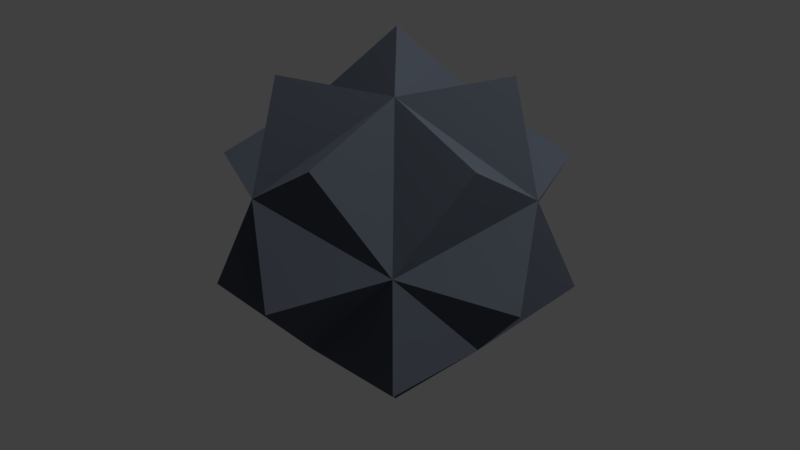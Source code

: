 # Source: icosahedron.blend  (saved by Blender 2.79.0; exported with 4.5.12 LTS)
import bpy
from mathutils import Matrix  # noqa: F401  (used for matrix-valued properties, if any)

bpy.ops.wm.read_factory_settings(use_empty=True)
scene = bpy.context.scene
scene.name = 'Scene'

# ---- collections
col_collection_1 = bpy.data.collections.new('Collection 1'); scene.collection.children.link(col_collection_1)

# ---- materials (node trees are filled in below, after node groups)
mat_icomaterial = bpy.data.materials.new('Icomaterial')
mat_icomaterial.alpha_threshold = 0.0
mat_icomaterial.roughness = 0.5

# ---- material node trees
mat_icomaterial.use_nodes = True; mat_icomaterial.node_tree.nodes.clear()
_N = mat_icomaterial.node_tree.nodes; _L = mat_icomaterial.node_tree.links
n0 = _N.new('ShaderNodeOutputMaterial'); n0.name = 'Material Output'; n0.location = (300, 300)
n1 = _N.new('ShaderNodeBsdfDiffuse'); n1.name = 'Diffuse BSDF'; n1.location = (10, 300)
n1.inputs[0].default_value = (0.09759, 0.1144, 0.1441, 1.0)
n1.inputs[1].default_value = 0.6043
_L.new(n1.outputs[0], n0.inputs[0])
n0.is_active_output = True

# ---- world
world_world = bpy.data.worlds.new('World'); scene.world = world_world
world_world.color = (0.05088, 0.05088, 0.05088)
world_world.use_sun_shadow = False
world_world.sun_shadow_jitter_overblur = 0.0
world_world.cycles.sampling_method = 'MANUAL'

# ---- cameras
cam_camera = bpy.data.cameras.new('Camera')
cam_camera.clip_end = 100.0
cam_camera.lens = 35.0
cam_camera.sensor_width = 32.0
cam_camera.sensor_height = 18.0
cam_camera.ortho_scale = 7.314
cam_camera.dof.focus_distance = 0.0

# ---- lights
light_lamp = bpy.data.lights.new('Lamp', 'POINT')
light_lamp.transmission_factor = 0.0
light_lamp.cutoff_distance = 30.0
light_lamp.energy = 792.2
light_lamp.shadow_buffer_clip_start = 1.001
light_lamp.shadow_soft_size = 0.1
light_lamp.shadow_maximum_resolution = 0.006
light_lamp.use_absolute_resolution = True

# ---- meshes
me_icosphere = bpy.data.meshes.new('Icosphere')
me_icosphere.from_pydata([(0.0, 0.0, -1.0), (0.7236, -0.5257, -0.4472), (-0.2764, -0.8506, -0.4472), (-0.8944, 0.0, -0.4472), (-0.2764, 0.8506, -0.4472), (0.7236, 0.5257, -0.4472), (0.2764, -0.8506, 0.4472), (-0.7236, -0.5257, 0.4472), (-0.7236, 0.5257, 0.4472), (0.2764, 0.8506, 0.4472), (0.8944, 0.0, 0.4472), (0.0, 0.0, 1.0), (0.2311, -0.7111, -0.9788), (0.7477, 8.196e-10, -0.9788), (-0.6049, -0.4395, -0.9788), (-0.6049, 0.4395, -0.9788), (0.2311, 0.7111, -0.9788), (1.21, 8.196e-10, -0.2311), (0.3739, -1.151, -0.2311), (-0.9788, -0.7111, -0.2311), (-0.9788, 0.7111, -0.2311), (0.3739, 1.151, -0.2311), (0.9788, -0.7111, 0.2311), (-0.3739, -1.151, 0.2311), (-1.21, 8.196e-10, 0.2311), (-0.3739, 1.151, 0.2311), (0.9788, 0.7111, 0.2311), (0.6049, -0.4395, 0.9788), (-0.2311, -0.7111, 0.9788), (-0.7477, 8.196e-10, 0.9788), (-0.2311, 0.7111, 0.9788), (0.6049, 0.4395, 0.9788)], [], [(1, 0, 13), (0, 2, 14), (0, 3, 15), (0, 4, 16), (1, 5, 17), (2, 1, 18), (3, 2, 19), (4, 3, 20), (5, 4, 21), (1, 10, 22), (2, 6, 23), (3, 7, 24), (4, 8, 25), (5, 9, 26), (6, 10, 27), (7, 6, 28), (8, 7, 29), (9, 8, 30), (10, 9, 31), (0, 1, 12), (1, 2, 12), (2, 0, 12), (0, 5, 13), (5, 1, 13), (2, 3, 14), (3, 0, 14), (3, 4, 15), (4, 0, 15), (4, 5, 16), (5, 0, 16), (5, 10, 17), (10, 1, 17), (1, 6, 18), (6, 2, 18), (2, 7, 19), (7, 3, 19), (3, 8, 20), (8, 4, 20), (4, 9, 21), (9, 5, 21), (10, 6, 22), (6, 1, 22), (6, 7, 23), (7, 2, 23), (7, 8, 24), (8, 3, 24), (8, 9, 25), (9, 4, 25), (9, 10, 26), (10, 5, 26), (10, 11, 27), (11, 6, 27), (6, 11, 28), (11, 7, 28), (7, 11, 29), (11, 8, 29), (8, 11, 30), (11, 9, 30), (9, 11, 31), (11, 10, 31)])
me_icosphere.materials.append(mat_icomaterial)
me_icosphere.use_remesh_preserve_volume = False
me_icosphere.use_remesh_preserve_attributes = False
me_icosphere.use_mirror_vertex_groups = False
me_icosphere.update()

# ---- objects
ob_icosphere = bpy.data.objects.new('Icosphere', me_icosphere)
ob_lamp = bpy.data.objects.new('Lamp', light_lamp)
ob_camera = bpy.data.objects.new('Camera', cam_camera)

# ---- transforms, parenting, visibility, modifiers, constraints
ob_icosphere.location = (0.0, 0.0, 0.0)
ob_icosphere.rotation_euler = (0.3362, 0.1065, 0.5033)
ob_icosphere.visible_shadow = False
ob_icosphere.lineart.crease_threshold = 0.0
ob_lamp.location = (4.076, 1.005, 5.904)
ob_lamp.rotation_euler = (0.6503, 0.05522, 1.866)
ob_lamp.lock_rotations_4d = False
ob_lamp.empty_display_type = 'ARROWS'
ob_lamp.color = (0.0, 0.0, 0.0, 0.0)
ob_lamp.lineart.crease_threshold = 0.0
ob_camera.location = (3.756, -3.506, 2.508)
ob_camera.rotation_euler = (1.109, 0.0, 0.8149)
ob_camera.lock_rotations_4d = False
ob_camera.empty_display_type = 'ARROWS'
ob_camera.color = (0.0, 0.0, 0.0, 0.0)
ob_camera.display_type = 'WIRE'
ob_camera.lineart.crease_threshold = 0.0

# ---- collection membership
col_collection_1.objects.link(ob_icosphere)
col_collection_1.objects.link(ob_lamp)
col_collection_1.objects.link(ob_camera)

# ---- scene / render settings (as saved in the file)
scene.camera = ob_camera
scene.frame_start = 1; scene.frame_end = 250; scene.frame_set(1)
scene.render.engine = 'CYCLES'
scene.render.resolution_percentage = 50
scene.render.dither_intensity = 0.0
scene.render.film_transparent = True
scene.render.use_freestyle = True
scene.render.line_thickness = 2.0
scene.cycles.use_denoising = False
scene.cycles.samples = 128
scene.cycles.sampling_pattern = 'TABULATED_SOBOL'
scene.cycles.light_sampling_threshold = 0.0
scene.cycles.use_adaptive_sampling = False
scene.cycles.use_light_tree = False
scene.cycles.blur_glossy = 0.0
scene.cycles.sample_clamp_indirect = 0.0
scene.view_settings.view_transform = 'Standard'
bpy.context.view_layer.update()
